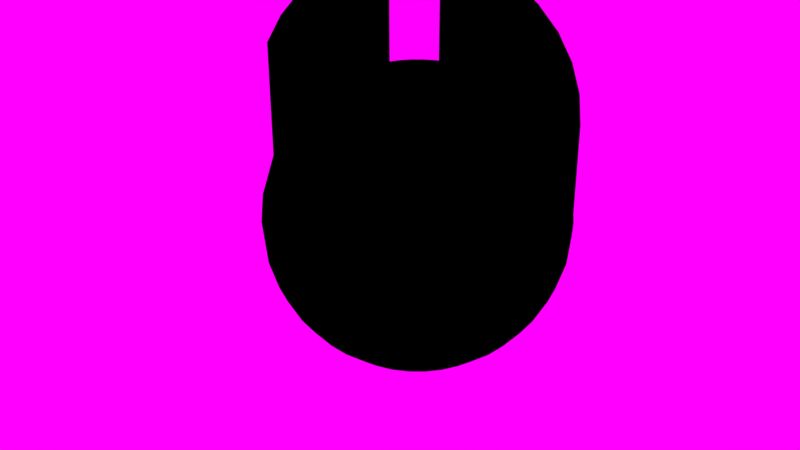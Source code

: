 # Source: Samira3D.blend  (saved by Blender 2.74.0; exported with 4.5.12 LTS)
import bpy
from mathutils import Matrix  # noqa: F401  (used for matrix-valued properties, if any)

bpy.ops.wm.read_factory_settings(use_empty=True)
scene = bpy.context.scene
scene.name = 'Scene'

# ---- collections
col_collection_1 = bpy.data.collections.new('Collection 1'); scene.collection.children.link(col_collection_1)

# ---- materials (node trees are filled in below, after node groups)
mat_light_meshlight_01_001 = bpy.data.materials.new('light_meshlight_01.001')
mat_light_meshlight_01_001.alpha_threshold = 0.0
mat_light_meshlight_01_001.diffuse_color = (1.0, 0.5, 0.0, 1.0)
mat_light_meshlight_01_001.roughness = 0.5
mat_material = bpy.data.materials.new('Material')
mat_material.alpha_threshold = 0.0
mat_material.roughness = 0.5

# ---- material node trees
mat_light_meshlight_01_001.use_nodes = True; mat_light_meshlight_01_001.node_tree.nodes.clear()
_N = mat_light_meshlight_01_001.node_tree.nodes; _L = mat_light_meshlight_01_001.node_tree.links
n0 = _N.new('ShaderNodeNewGeometry'); n0.name = 'Geometry'; n0.location = (0, 0)
n1 = _N.new('ShaderNodeBsdfTransparent'); n1.name = 'Transparent BSDF'; n1.location = (0, -55)
n2 = _N.new('ShaderNodeEmission'); n2.name = 'Emission'; n2.location = (0, -135)
n2.inputs[1].default_value = 0.25
n3 = _N.new('ShaderNodeBlackbody'); n3.name = 'Blackbody'; n3.location = (-180, -135)
n3.label = 'Temperature'
n3.inputs[0].default_value = 5500.0
n4 = _N.new('ShaderNodeMixShader'); n4.name = 'Mix Shader'; n4.location = (180, 0)
n5 = _N.new('ShaderNodeOutputMaterial'); n5.name = 'Material Output'; n5.location = (360, 0)
_L.new(n0.outputs[6], n4.inputs[0])
_L.new(n1.outputs[0], n4.inputs[1])
_L.new(n2.outputs[0], n4.inputs[2])
_L.new(n3.outputs[0], n2.inputs[0])
_L.new(n4.outputs[0], n5.inputs[0])
n5.is_active_output = True
mat_material.use_nodes = True; mat_material.node_tree.nodes.clear()
_N = mat_material.node_tree.nodes; _L = mat_material.node_tree.links
n0 = _N.new('ShaderNodeOutputMaterial'); n0.name = 'Material Output'; n0.location = (300, 300)
n1 = _N.new('ShaderNodeMixShader'); n1.name = 'Mix Shader'; n1.location = (110, 300)
n1.inputs[0].default_value = 0.6837
n2 = _N.new('ShaderNodeBsdfDiffuse'); n2.name = 'Diffuse BSDF'; n2.location = (-90, 300)
n3 = _N.new('ShaderNodeBsdfAnisotropic'); n3.name = 'Glossy BSDF'; n3.location = (-90, 300)
n3.distribution = 'GGX'
n3.inputs[1].default_value = 0.266
_L.new(n1.outputs[0], n0.inputs[0])
_L.new(n2.outputs[0], n1.inputs[1])
_L.new(n3.outputs[0], n1.inputs[2])
n0.is_active_output = True

# ---- world
world_world = bpy.data.worlds.new('World'); scene.world = world_world
world_world.use_nodes = True; world_world.node_tree.nodes.clear()
_N = world_world.node_tree.nodes; _L = world_world.node_tree.links
n0 = _N.new('ShaderNodeBrightContrast'); n0.name = 'Bright/Contrast'; n0.location = (-180, 300)
n0.inputs[0].default_value = (1.0, 0.0, 1.0, 1.0)
n1 = _N.new('ShaderNodeOutputWorld'); n1.name = 'World Output'; n1.location = (586, 446)
n2 = _N.new('ShaderNodeMixShader'); n2.name = 'Mix Shader'; n2.location = (338, 464)
n3 = _N.new('ShaderNodeLightPath'); n3.name = 'Light Path'; n3.location = (-232, 569)
n4 = _N.new('ShaderNodeBackground'); n4.name = 'Background'; n4.location = (68, 388)
_L.new(n0.outputs[0], n4.inputs[0])
_L.new(n2.outputs[0], n1.inputs[0])
_L.new(n3.outputs[0], n2.inputs[0])
_L.new(n4.outputs[0], n2.inputs[2])
n1.is_active_output = True
world_world.color = (0.05088, 0.05088, 0.05088)
world_world.use_sun_shadow = False
world_world.sun_shadow_jitter_overblur = 0.0
world_world.cycles.sampling_method = 'MANUAL'
world_world.cycles.sample_map_resolution = 256

# ---- meshes
me_grid_001 = bpy.data.meshes.new('Grid.001')
me_grid_001.from_pydata([], [], [])
me_grid_001.materials.append(mat_light_meshlight_01_001)
me_grid_001.use_remesh_preserve_volume = False
me_grid_001.use_remesh_preserve_attributes = False
me_grid_001.use_mirror_vertex_groups = False
me_grid_001.update()
me_sphere_001 = bpy.data.meshes.new('Sphere.001')
me_sphere_001.from_pydata([(0.1273, 0.64, 3.28), (0.2497, 1.255, 3.09), (0.3625, 1.822, 2.781), (0.4614, 2.32, 2.365), (0.5425, 2.727, 1.858), (0.6028, 3.031, 1.28), (0.64, 3.217, 0.6525), (0.6525, 3.28, 2.485e-07), (0.64, 3.217, -0.6525), (0.6028, 3.031, -1.28), (0.5425, 2.727, -1.858), (0.4614, 2.32, -2.365), (0.3625, 1.822, -2.781), (0.2497, 1.255, -3.09), (0.1273, 0.64, -3.28), (0.2497, 0.6028, 3.28), (0.4898, 1.182, 3.09), (0.7111, 1.717, 2.781), (0.905, 2.185, 2.365), (1.064, 2.569, 1.858), (1.182, 2.855, 1.28), (1.255, 3.031, 0.6525), (1.28, 3.09, 2.485e-07), (1.255, 3.031, -0.6525), (1.182, 2.855, -1.28), (1.064, 2.569, -1.858), (0.905, 2.185, -2.365), (0.7111, 1.717, -2.781), (0.4898, 1.182, -3.09), (0.2497, 0.6028, -3.28), (0.3625, 0.5425, 3.28), (0.7111, 1.064, 3.09), (1.032, 1.545, 2.781), (1.314, 1.966, 2.365), (1.545, 2.312, 1.858), (1.717, 2.569, 1.28), (1.822, 2.727, 0.6525), (1.858, 2.781, 2.485e-07), (1.822, 2.727, -0.6525), (1.717, 2.569, -1.28), (1.545, 2.312, -1.858), (1.314, 1.966, -2.365), (1.032, 1.545, -2.781), (0.7111, 1.064, -3.09), (0.3625, 0.5425, -3.28), (0.4614, 0.4614, 3.28), (0.905, 0.905, 3.09), (1.314, 1.314, 2.781), (1.672, 1.672, 2.365), (1.966, 1.966, 1.858), (2.185, 2.185, 1.28), (2.32, 2.32, 0.6525), (2.365, 2.365, 2.485e-07), (2.32, 2.32, -0.6525), (2.185, 2.185, -1.28), (1.966, 1.966, -1.858), (1.672, 1.672, -2.365), (1.314, 1.314, -2.781), (0.905, 0.905, -3.09), (0.4614, 0.4614, -3.28), (0.5425, 0.3625, 3.28), (1.064, 0.7111, 3.09), (1.545, 1.032, 2.781), (1.966, 1.314, 2.365), (2.312, 1.545, 1.915), (2.569, 1.717, 1.322), (2.727, 1.822, 0.6525), (2.781, 1.858, 2.485e-07), (2.727, 1.822, -0.6525), (2.569, 1.717, -1.28), (2.312, 1.545, -1.858), (1.966, 1.314, -2.365), (1.545, 1.032, -2.781), (1.064, 0.7111, -3.09), (0.5425, 0.3625, -3.28), (0.6028, 0.2497, 3.28), (1.182, 0.4898, 3.09), (1.717, 0.7111, 2.781), (2.185, 0.905, 2.378), (2.569, 1.064, 2.138), (2.855, 1.182, 1.557), (3.031, 1.255, 0.6525), (3.09, 1.28, 2.485e-07), (3.031, 1.255, -0.6525), (2.855, 1.182, -1.28), (2.569, 1.064, -1.858), (2.185, 0.905, -2.365), (1.717, 0.7111, -2.781), (1.182, 0.4898, -3.09), (0.6028, 0.2497, -3.28), (0.64, 0.1273, 3.28), (1.255, 0.2497, 3.09), (3.28, 0.6525, 2.485e-07), (3.217, 0.64, -0.6525), (3.031, 0.6028, -1.28), (2.727, 0.5425, -1.858), (2.32, 0.4614, -2.365), (1.822, 0.3625, -2.781), (1.255, 0.2497, -3.09), (0.64, 0.1273, -3.28), (0.6525, -3.041e-07, 3.28), (1.28, -1.421e-07, 3.09), (3.345, -6.155e-07, 2.485e-07), (3.28, -5.657e-07, -0.6525), (3.09, -6.733e-08, -1.28), (2.781, -5.657e-07, -1.858), (2.365, -3.664e-07, -2.365), (1.858, -3.165e-07, -2.781), (1.28, -2.667e-07, -3.09), (0.6525, -2.667e-07, -3.28), (0.64, -0.1273, 3.28), (1.255, -0.2497, 3.09), (3.217, -0.64, 0.6525), (3.28, -0.6525, 2.485e-07), (3.217, -0.64, -0.6525), (3.031, -0.6028, -1.28), (2.727, -0.5425, -1.858), (2.32, -0.4614, -2.365), (1.822, -0.3625, -2.781), (1.255, -0.2497, -3.09), (0.64, -0.1273, -3.28), (0.6028, -0.2497, 3.28), (1.182, -0.4898, 3.09), (2.855, -1.182, 1.322), (3.031, -1.255, 0.6525), (3.09, -1.28, 2.485e-07), (3.031, -1.255, -0.6525), (2.855, -1.182, -1.28), (2.569, -1.064, -1.858), (2.185, -0.905, -2.365), (1.717, -0.7111, -2.781), (1.182, -0.4898, -3.09), (0.6028, -0.2497, -3.28), (0.5425, -0.3625, 3.28), (1.064, -0.7111, 3.09), (1.545, -1.032, 2.781), (1.966, -1.314, 2.365), (2.312, -1.545, 1.86), (2.569, -1.717, 1.28), (2.727, -1.822, 0.6525), (2.781, -1.858, 2.485e-07), (2.727, -1.822, -0.6525), (2.569, -1.717, -1.28), (2.312, -1.545, -1.858), (1.966, -1.314, -2.365), (1.545, -1.032, -2.781), (1.064, -0.7111, -3.09), (0.5425, -0.3625, -3.28), (0.4614, -0.4614, 3.28), (0.905, -0.905, 3.09), (1.314, -1.314, 2.781), (1.672, -1.672, 2.365), (1.966, -1.966, 1.858), (2.185, -2.185, 1.28), (2.32, -2.32, 0.6525), (2.365, -2.365, 2.485e-07), (2.32, -2.32, -0.6525), (2.185, -2.185, -1.28), (1.966, -1.966, -1.858), (1.672, -1.672, -2.365), (1.314, -1.314, -2.781), (0.905, -0.905, -3.09), (0.4614, -0.4614, -3.28), (0.3625, -0.5425, 3.28), (0.7111, -1.064, 3.09), (1.032, -1.545, 2.781), (1.314, -1.966, 2.365), (1.545, -2.312, 1.858), (1.717, -2.569, 1.28), (1.822, -2.727, 0.6525), (1.858, -2.781, 2.485e-07), (1.822, -2.727, -0.6525), (1.717, -2.569, -1.28), (1.545, -2.312, -1.858), (1.314, -1.966, -2.365), (1.032, -1.545, -2.781), (0.7111, -1.064, -3.09), (0.3625, -0.5425, -3.28), (0.2497, -0.6028, 3.28), (0.4898, -1.182, 3.09), (0.7111, -1.717, 2.781), (0.905, -2.185, 2.365), (1.064, -2.569, 1.858), (1.182, -2.855, 1.28), (1.255, -3.031, 0.6525), (1.28, -3.09, 2.485e-07), (1.255, -3.031, -0.6525), (1.182, -2.855, -1.28), (1.064, -2.569, -1.858), (0.905, -2.185, -2.365), (0.7111, -1.717, -2.781), (0.4898, -1.182, -3.09), (0.2497, -0.6028, -3.28), (0.1273, -0.64, 3.28), (0.2497, -1.255, 3.09), (0.3625, -1.822, 2.781), (0.4614, -2.32, 2.365), (0.5425, -2.727, 1.858), (0.6028, -3.031, 1.28), (0.64, -3.217, 0.6525), (0.6525, -3.28, 2.485e-07), (0.64, -3.217, -0.6525), (0.6028, -3.031, -1.28), (0.5425, -2.727, -1.858), (0.4614, -2.32, -2.365), (0.3625, -1.822, -2.781), (0.2497, -1.255, -3.09), (0.1273, -0.64, -3.28), (2.569, -1.717, 3.773), (2.312, -1.545, 4.352), (1.966, -1.314, 4.858), (1.545, -1.032, 5.274), (1.064, -0.7111, 5.583), (3.031, -1.255, 3.146), (2.855, -1.182, 3.773), (2.569, -1.064, 4.352), (2.185, -0.905, 4.858), (1.717, -0.7111, 5.274), (1.182, -0.4898, 5.583), (3.28, -0.6525, 2.493), (3.217, -0.64, 3.146), (3.031, -0.6028, 3.773), (2.727, -0.5425, 4.352), (2.32, -0.4614, 4.858), (1.822, -0.3625, 5.274), (1.255, -0.2497, 5.583), (3.345, -6.155e-07, 2.493), (3.28, -5.657e-07, 3.146), (3.09, -6.733e-08, 3.773), (2.781, -5.657e-07, 4.352), (2.365, -3.664e-07, 4.858), (1.858, -1.919e-07, 5.274), (1.28, -1.421e-07, 5.583), (3.28, 0.6525, 2.493), (3.217, 0.64, 3.146), (3.031, 0.6028, 3.773), (2.727, 0.5425, 4.352), (2.32, 0.4614, 4.858), (1.822, 0.3625, 5.274), (1.255, 0.2497, 5.583), (3.09, 1.28, 2.493), (3.031, 1.255, 3.146), (2.855, 1.182, 3.773), (2.569, 1.064, 4.352), (2.185, 0.905, 4.858), (1.717, 0.7111, 5.274), (1.182, 0.4898, 5.583), (3.031, -1.255, 1.416), (1.182, -0.4898, 3.853), (3.09, 1.28, 0.7633), (2.855, -1.182, 2.073), (2.569, -1.717, 2.043), (1.255, -0.2497, 3.853), (1.717, 0.7111, 3.544), (1.28, -1.421e-07, 3.853), (2.185, 0.905, 3.137), (2.569, 1.064, 2.816), (1.545, -1.032, 3.544), (1.064, -0.7111, 3.853), (3.28, -0.6525, 0.7633), (3.217, -0.64, 1.416), (2.855, 1.182, 2.235), (3.031, 1.255, 1.416), (2.312, -1.545, 2.623), (1.966, -1.314, 3.128), (3.28, 0.6525, 0.7633), (3.345, -6.155e-07, 0.7633), (1.255, 0.2497, 3.853), (1.182, 0.4898, 3.853), (3.031, -1.255, 2.166), (1.182, -0.4898, 4.604), (2.855, -1.182, 2.81), (1.255, -0.2497, 4.604), (1.28, -1.421e-07, 4.604), (2.185, 0.905, 3.884), (1.545, -1.032, 4.295), (3.28, -0.6525, 1.514), (2.855, 1.182, 2.903), (2.312, -1.545, 3.373), (3.28, 0.6525, 1.514), (1.255, 0.2497, 4.604), (3.09, 1.28, 1.514), (2.569, -1.717, 2.794), (1.717, 0.7111, 4.295), (2.569, 1.064, 3.482), (1.064, -0.7111, 4.604), (3.217, -0.64, 2.166), (3.031, 1.255, 2.166), (1.966, -1.314, 3.879), (3.345, -6.155e-07, 1.514), (1.182, 0.4898, 4.604), (0.0, 0.6525, 3.28), (0.0, 1.28, 3.09), (0.0, 1.858, 2.781), (0.0, 2.365, 2.365), (0.0, 2.781, 1.858), (0.0, 3.09, 1.28), (0.0, 3.28, 0.6525), (0.0, 3.345, 2.485e-07), (0.0, 3.28, -0.6525), (0.0, 3.09, -1.28), (0.0, 2.781, -1.858), (0.0, 2.365, -2.365), (0.0, 1.858, -2.781), (0.0, 1.28, -3.09), (0.0, 0.6525, -3.28), (-0.1273, 0.64, 3.28), (-0.2497, 1.255, 3.09), (-0.3625, 1.822, 2.781), (-0.4614, 2.32, 2.365), (-0.5425, 2.727, 1.858), (-0.6028, 3.031, 1.28), (-0.64, 3.217, 0.6525), (-0.6525, 3.28, 2.485e-07), (-0.64, 3.217, -0.6525), (-0.6028, 3.031, -1.28), (-0.5425, 2.727, -1.858), (-0.4614, 2.32, -2.365), (-0.3625, 1.822, -2.781), (-0.2497, 1.255, -3.09), (-0.1273, 0.64, -3.28), (-0.2497, 0.6028, 3.28), (-0.4898, 1.182, 3.09), (-0.7111, 1.717, 2.781), (-0.905, 2.185, 2.365), (-1.064, 2.569, 1.858), (-1.182, 2.855, 1.28), (-1.255, 3.031, 0.6525), (-1.28, 3.09, 2.485e-07), (-1.255, 3.031, -0.6525), (-1.182, 2.855, -1.28), (-1.064, 2.569, -1.858), (-0.905, 2.185, -2.365), (-0.7111, 1.717, -2.781), (-0.4898, 1.182, -3.09), (-0.2497, 0.6028, -3.28), (-0.3625, 0.5425, 3.28), (-0.7111, 1.064, 3.09), (-1.032, 1.545, 2.781), (-1.314, 1.966, 2.365), (-1.545, 2.312, 1.858), (-1.717, 2.569, 1.28), (-1.822, 2.727, 0.6525), (-1.858, 2.781, 2.485e-07), (-1.822, 2.727, -0.6525), (-1.717, 2.569, -1.28), (-1.545, 2.312, -1.858), (-1.314, 1.966, -2.365), (-1.032, 1.545, -2.781), (-0.7111, 1.064, -3.09), (-0.3625, 0.5425, -3.28), (-0.4614, 0.4614, 3.28), (-0.905, 0.905, 3.09), (-1.314, 1.314, 2.781), (-1.672, 1.672, 2.365), (-1.966, 1.966, 1.858), (-2.185, 2.185, 1.28), (-2.32, 2.32, 0.6525), (-2.365, 2.365, 2.485e-07), (-2.32, 2.32, -0.6525), (-2.185, 2.185, -1.28), (-1.966, 1.966, -1.858), (-1.672, 1.672, -2.365), (-1.314, 1.314, -2.781), (-0.905, 0.905, -3.09), (-0.4614, 0.4614, -3.28), (-0.5425, 0.3625, 3.28), (-1.064, 0.7111, 3.09), (-1.545, 1.032, 2.781), (-1.966, 1.314, 2.365), (-2.312, 1.545, 1.915), (-2.569, 1.717, 1.322), (-2.727, 1.822, 0.6525), (-2.781, 1.858, 2.485e-07), (-2.727, 1.822, -0.6525), (-2.569, 1.717, -1.28), (-2.312, 1.545, -1.858), (-1.966, 1.314, -2.365), (-1.545, 1.032, -2.781), (-1.064, 0.7111, -3.09), (-0.5425, 0.3625, -3.28), (-0.6028, 0.2497, 3.28), (-1.182, 0.4898, 3.09), (-1.717, 0.7111, 2.781), (-2.185, 0.905, 2.378), (-2.569, 1.064, 2.138), (-2.855, 1.182, 1.557), (-3.031, 1.255, 0.6525), (-3.09, 1.28, 2.485e-07), (-3.031, 1.255, -0.6525), (-2.855, 1.182, -1.28), (-2.569, 1.064, -1.858), (-2.185, 0.905, -2.365), (-1.717, 0.7111, -2.781), (-1.182, 0.4898, -3.09), (-0.6028, 0.2497, -3.28), (-0.64, 0.1273, 3.28), (-1.255, 0.2497, 3.09), (-3.28, 0.6525, 2.485e-07), (-3.217, 0.64, -0.6525), (-3.031, 0.6028, -1.28), (-2.727, 0.5425, -1.858), (-2.32, 0.4614, -2.365), (-1.822, 0.3625, -2.781), (-1.255, 0.2497, -3.09), (-0.64, 0.1273, -3.28), (-0.6525, -3.041e-07, 3.28), (-1.28, -1.421e-07, 3.09), (-3.345, -6.155e-07, 2.485e-07), (-3.28, -5.657e-07, -0.6525), (-3.09, -6.733e-08, -1.28), (-2.781, -5.657e-07, -1.858), (-2.365, -3.664e-07, -2.365), (-1.858, -3.165e-07, -2.781), (-1.28, -2.667e-07, -3.09), (-0.6525, -2.667e-07, -3.28), (-0.64, -0.1273, 3.28), (-1.255, -0.2497, 3.09), (-3.217, -0.64, 0.6525), (-3.28, -0.6525, 2.485e-07), (-3.217, -0.64, -0.6525), (-3.031, -0.6028, -1.28), (-2.727, -0.5425, -1.858), (-2.32, -0.4614, -2.365), (-1.822, -0.3625, -2.781), (-1.255, -0.2497, -3.09), (-0.64, -0.1273, -3.28), (-0.6028, -0.2497, 3.28), (-1.182, -0.4898, 3.09), (-2.855, -1.182, 1.322), (-3.031, -1.255, 0.6525), (-3.09, -1.28, 2.485e-07), (-3.031, -1.255, -0.6525), (-2.855, -1.182, -1.28), (-2.569, -1.064, -1.858), (-2.185, -0.905, -2.365), (-1.717, -0.7111, -2.781), (-1.182, -0.4898, -3.09), (-0.6028, -0.2497, -3.28), (-0.5425, -0.3625, 3.28), (-1.064, -0.7111, 3.09), (-1.545, -1.032, 2.781), (-1.966, -1.314, 2.365), (-2.312, -1.545, 1.86), (-2.569, -1.717, 1.28), (-2.727, -1.822, 0.6525), (-2.781, -1.858, 2.485e-07), (-2.727, -1.822, -0.6525), (-2.569, -1.717, -1.28), (-2.312, -1.545, -1.858), (-1.966, -1.314, -2.365), (-1.545, -1.032, -2.781), (-1.064, -0.7111, -3.09), (-0.5425, -0.3625, -3.28), (-0.4614, -0.4614, 3.28), (-0.905, -0.905, 3.09), (-1.314, -1.314, 2.781), (-1.672, -1.672, 2.365), (-1.966, -1.966, 1.858), (-2.185, -2.185, 1.28), (-2.32, -2.32, 0.6525), (-2.365, -2.365, 2.485e-07), (-2.32, -2.32, -0.6525), (-2.185, -2.185, -1.28), (-1.966, -1.966, -1.858), (-1.672, -1.672, -2.365), (-1.314, -1.314, -2.781), (-0.905, -0.905, -3.09), (-0.4614, -0.4614, -3.28), (-0.3625, -0.5425, 3.28), (-0.7111, -1.064, 3.09), (-1.032, -1.545, 2.781), (-1.314, -1.966, 2.365), (-1.545, -2.312, 1.858), (-1.717, -2.569, 1.28), (-1.822, -2.727, 0.6525), (-1.858, -2.781, 2.485e-07), (-1.822, -2.727, -0.6525), (-1.717, -2.569, -1.28), (-1.545, -2.312, -1.858), (-1.314, -1.966, -2.365), (-1.032, -1.545, -2.781), (-0.7111, -1.064, -3.09), (-0.3625, -0.5425, -3.28), (0.0, -2.799e-07, -3.345), (-0.2497, -0.6028, 3.28), (-0.4898, -1.182, 3.09), (-0.7111, -1.717, 2.781), (-0.905, -2.185, 2.365), (-1.064, -2.569, 1.858), (-1.182, -2.855, 1.28), (-1.255, -3.031, 0.6525), (-1.28, -3.09, 2.485e-07), (-1.255, -3.031, -0.6525), (-1.182, -2.855, -1.28), (-1.064, -2.569, -1.858), (-0.905, -2.185, -2.365), (-0.7111, -1.717, -2.781), (-0.4898, -1.182, -3.09), (-0.2497, -0.6028, -3.28), (-0.1273, -0.64, 3.28), (-0.2497, -1.255, 3.09), (-0.3625, -1.822, 2.781), (-0.4614, -2.32, 2.365), (-0.5425, -2.727, 1.858), (-0.6028, -3.031, 1.28), (-0.64, -3.217, 0.6525), (-0.6525, -3.28, 2.485e-07), (-0.64, -3.217, -0.6525), (-0.6028, -3.031, -1.28), (-0.5425, -2.727, -1.858), (-0.4614, -2.32, -2.365), (-0.3625, -1.822, -2.781), (-0.2497, -1.255, -3.09), (-0.1273, -0.64, -3.28), (0.0, -0.6525, 3.28), (0.0, -1.28, 3.09), (0.0, -1.858, 2.781), (0.0, -2.365, 2.365), (0.0, -2.781, 1.858), (0.0, -3.09, 1.28), (0.0, -3.28, 0.6525), (0.0, -3.345, 2.485e-07), (0.0, -3.28, -0.6525), (0.0, -3.09, -1.28), (0.0, -2.781, -1.858), (0.0, -2.365, -2.365), (0.0, -1.858, -2.781), (0.0, -1.28, -3.09), (0.0, -0.6525, -3.28), (-2.569, -1.717, 3.773), (-2.312, -1.545, 4.352), (-1.966, -1.314, 4.858), (-1.545, -1.032, 5.274), (-1.064, -0.7111, 5.583), (-3.031, -1.255, 3.146), (-2.855, -1.182, 3.773), (-2.569, -1.064, 4.352), (-2.185, -0.905, 4.858), (0.0, -6.97e-07, 3.345), (-1.717, -0.7111, 5.274), (-1.182, -0.4898, 5.583), (-3.28, -0.6525, 2.493), (-3.217, -0.64, 3.146), (-3.031, -0.6028, 3.773), (-2.727, -0.5425, 4.352), (-2.32, -0.4614, 4.858), (-1.822, -0.3625, 5.274), (-1.255, -0.2497, 5.583), (-3.345, -6.155e-07, 2.493), (-3.28, -5.657e-07, 3.146), (-3.09, -6.733e-08, 3.773), (-2.781, -5.657e-07, 4.352), (-2.365, -3.664e-07, 4.858), (-1.858, -1.919e-07, 5.274), (-1.28, -1.421e-07, 5.583), (-3.28, 0.6525, 2.493), (-3.217, 0.64, 3.146), (-3.031, 0.6028, 3.773), (-2.727, 0.5425, 4.352), (-2.32, 0.4614, 4.858), (-1.822, 0.3625, 5.274), (-1.255, 0.2497, 5.583), (-3.09, 1.28, 2.493), (-3.031, 1.255, 3.146), (-2.855, 1.182, 3.773), (-2.569, 1.064, 4.352), (-2.185, 0.905, 4.858), (-1.717, 0.7111, 5.274), (-1.182, 0.4898, 5.583), (-3.031, -1.255, 1.416), (-1.182, -0.4898, 3.853), (-3.09, 1.28, 0.7633), (-2.855, -1.182, 2.073), (-2.569, -1.717, 2.043), (-1.255, -0.2497, 3.853), (-1.717, 0.7111, 3.544), (-1.28, -1.421e-07, 3.853), (-2.185, 0.905, 3.137), (-2.569, 1.064, 2.816), (-1.545, -1.032, 3.544), (-1.064, -0.7111, 3.853), (-3.28, -0.6525, 0.7633), (-3.217, -0.64, 1.416), (-2.855, 1.182, 2.235), (-3.031, 1.255, 1.416), (-2.312, -1.545, 2.623), (-1.966, -1.314, 3.128), (-3.28, 0.6525, 0.7633), (-3.345, -6.155e-07, 0.7633), (-1.255, 0.2497, 3.853), (-1.182, 0.4898, 3.853), (-3.031, -1.255, 2.166), (-1.182, -0.4898, 4.604), (-2.855, -1.182, 2.81), (-1.255, -0.2497, 4.604), (-1.28, -1.421e-07, 4.604), (-2.185, 0.905, 3.884), (-1.545, -1.032, 4.295), (-3.28, -0.6525, 1.514), (-2.855, 1.182, 2.903), (-2.312, -1.545, 3.373), (-3.28, 0.6525, 1.514), (-1.255, 0.2497, 4.604), (-3.09, 1.28, 1.514), (-2.569, -1.717, 2.794), (-1.717, 0.7111, 4.295), (-2.569, 1.064, 3.482), (-1.064, -0.7111, 4.604), (-3.217, -0.64, 2.166), (-3.031, 1.255, 2.166), (-1.966, -1.314, 3.879), (-3.345, -6.155e-07, 1.514), (-1.182, 0.4898, 4.604)], [], [(299, 298, 7, 8), (297, 296, 5, 6), (295, 294, 3, 4), (293, 292, 1, 2), (304, 303, 12, 13), (302, 301, 10, 11), (300, 299, 8, 9), (298, 297, 6, 7), (296, 295, 4, 5), (294, 293, 2, 3), (305, 304, 13, 14), (292, 291, 0, 1), (303, 302, 11, 12), (301, 300, 9, 10), (8, 7, 22, 23), (6, 5, 20, 21), (4, 3, 18, 19), (2, 1, 16, 17), (13, 12, 27, 28), (11, 10, 25, 26), (9, 8, 23, 24), (7, 6, 21, 22), (5, 4, 19, 20), (3, 2, 17, 18), (14, 13, 28, 29), (1, 0, 15, 16), (12, 11, 26, 27), (10, 9, 24, 25), (23, 22, 37, 38), (21, 20, 35, 36), (19, 18, 33, 34), (17, 16, 31, 32), (28, 27, 42, 43), (26, 25, 40, 41), (24, 23, 38, 39), (22, 21, 36, 37), (20, 19, 34, 35), (18, 17, 32, 33), (29, 28, 43, 44), (16, 15, 30, 31), (27, 26, 41, 42), (25, 24, 39, 40), (38, 37, 52, 53), (36, 35, 50, 51), (34, 33, 48, 49), (32, 31, 46, 47), (43, 42, 57, 58), (41, 40, 55, 56), (39, 38, 53, 54), (37, 36, 51, 52), (35, 34, 49, 50), (33, 32, 47, 48), (44, 43, 58, 59), (31, 30, 45, 46), (42, 41, 56, 57), (40, 39, 54, 55), (53, 52, 67, 68), (51, 50, 65, 66), (49, 48, 63, 64), (47, 46, 61, 62), (58, 57, 72, 73), (56, 55, 70, 71), (54, 53, 68, 69), (52, 51, 66, 67), (50, 49, 64, 65), (48, 47, 62, 63), (59, 58, 73, 74), (46, 45, 60, 61), (57, 56, 71, 72), (55, 54, 69, 70), (68, 67, 82, 83), (66, 65, 80, 81), (64, 63, 78, 79), (62, 61, 76, 77), (73, 72, 87, 88), (71, 70, 85, 86), (69, 68, 83, 84), (67, 66, 81, 82), (65, 64, 79, 80), (63, 62, 77, 78), (74, 73, 88, 89), (61, 60, 75, 76), (72, 71, 86, 87), (70, 69, 84, 85), (83, 82, 92, 93), (88, 87, 97, 98), (86, 85, 95, 96), (84, 83, 93, 94), (269, 286, 220, 213), (89, 88, 98, 99), (76, 75, 90, 91), (87, 86, 96, 97), (85, 84, 94, 95), (93, 92, 102, 103), (271, 269, 213, 214), (279, 281, 240, 233), (274, 283, 245, 244), (98, 97, 107, 108), (96, 95, 105, 106), (94, 93, 103, 104), (270, 285, 212, 218), (277, 284, 243, 242), (275, 288, 210, 211), (99, 98, 108, 109), (91, 90, 100, 101), (97, 96, 106, 107), (95, 94, 104, 105), (103, 102, 113, 114), (272, 270, 218, 225), (281, 287, 241, 240), (278, 282, 208, 209), (108, 107, 118, 119), (106, 105, 116, 117), (104, 103, 114, 115), (282, 271, 214, 208), (273, 272, 225, 232), (283, 290, 246, 245), (109, 108, 119, 120), (101, 100, 110, 111), (107, 106, 117, 118), (105, 104, 115, 116), (114, 113, 125, 126), (276, 289, 226, 219), (280, 273, 232, 239), (284, 274, 244, 243), (119, 118, 130, 131), (117, 116, 128, 129), (115, 114, 126, 127), (113, 112, 124, 125), (285, 275, 211, 212), (286, 276, 219, 220), (120, 119, 131, 132), (111, 110, 121, 122), (118, 117, 129, 130), (116, 115, 127, 128), (126, 125, 140, 141), (124, 123, 138, 139), (287, 277, 242, 241), (288, 278, 209, 210), (131, 130, 145, 146), (129, 128, 143, 144), (127, 126, 141, 142), (125, 124, 139, 140), (289, 279, 233, 226), (290, 280, 239, 246), (132, 131, 146, 147), (122, 121, 133, 134), (130, 129, 144, 145), (128, 127, 142, 143), (141, 140, 155, 156), (139, 138, 153, 154), (137, 136, 151, 152), (135, 134, 149, 150), (146, 145, 160, 161), (144, 143, 158, 159), (142, 141, 156, 157), (140, 139, 154, 155), (138, 137, 152, 153), (136, 135, 150, 151), (147, 146, 161, 162), (134, 133, 148, 149), (145, 144, 159, 160), (143, 142, 157, 158), (156, 155, 170, 171), (154, 153, 168, 169), (152, 151, 166, 167), (150, 149, 164, 165), (161, 160, 175, 176), (159, 158, 173, 174), (157, 156, 171, 172), (155, 154, 169, 170), (153, 152, 167, 168), (151, 150, 165, 166), (162, 161, 176, 177), (149, 148, 163, 164), (160, 159, 174, 175), (158, 157, 172, 173), (171, 170, 185, 186), (169, 168, 183, 184), (167, 166, 181, 182), (165, 164, 179, 180), (176, 175, 190, 191), (174, 173, 188, 189), (172, 171, 186, 187), (170, 169, 184, 185), (168, 167, 182, 183), (166, 165, 180, 181), (177, 176, 191, 192), (164, 163, 178, 179), (175, 174, 189, 190), (173, 172, 187, 188), (186, 185, 200, 201), (184, 183, 198, 199), (182, 181, 196, 197), (180, 179, 194, 195), (191, 190, 205, 206), (189, 188, 203, 204), (187, 186, 201, 202), (185, 184, 199, 200), (183, 182, 197, 198), (181, 180, 195, 196), (192, 191, 206, 207), (179, 178, 193, 194), (190, 189, 204, 205), (188, 187, 202, 203), (201, 200, 522, 523), (199, 198, 520, 521), (197, 196, 518, 519), (195, 194, 516, 517), (206, 205, 527, 528), (204, 203, 525, 526), (202, 201, 523, 524), (200, 199, 521, 522), (198, 197, 519, 520), (196, 195, 517, 518), (207, 206, 528, 529), (194, 193, 515, 516), (205, 204, 526, 527), (203, 202, 524, 525), (484, 305, 14), (291, 539, 0), (484, 14, 29), (0, 539, 15), (484, 29, 44), (15, 539, 30), (484, 44, 59), (30, 539, 45), (484, 59, 74), (45, 539, 60), (484, 74, 89), (60, 539, 75), (484, 89, 99), (75, 539, 90), (484, 99, 109), (90, 539, 100), (484, 109, 120), (100, 539, 110), (484, 120, 132), (110, 539, 121), (484, 132, 147), (121, 539, 133), (484, 147, 162), (133, 539, 148), (484, 162, 177), (148, 539, 163), (484, 177, 192), (163, 539, 178), (484, 192, 207), (178, 539, 193), (484, 207, 529), (193, 539, 515), (216, 217, 211, 210), (214, 215, 209, 208), (217, 218, 212, 211), (215, 216, 210, 209), (223, 224, 217, 216), (221, 222, 215, 214), (224, 225, 218, 217), (222, 223, 216, 215), (220, 221, 214, 213), (230, 231, 224, 223), (228, 229, 222, 221), (226, 227, 220, 219), (231, 232, 225, 224), (229, 230, 223, 222), (227, 228, 221, 220), (237, 238, 231, 230), (235, 236, 229, 228), (233, 234, 227, 226), (238, 239, 232, 231), (236, 237, 230, 229), (234, 235, 228, 227), (244, 245, 238, 237), (242, 243, 236, 235), (240, 241, 234, 233), (245, 246, 239, 238), (243, 244, 237, 236), (241, 242, 235, 234), (76, 91, 267, 268), (102, 92, 265, 266), (136, 137, 263, 264), (81, 80, 261, 262), (112, 113, 259, 260), (134, 135, 257, 258), (79, 78, 255, 256), (91, 101, 254, 267), (113, 102, 266, 259), (77, 76, 268, 253), (101, 111, 252, 254), (138, 123, 250, 251), (137, 138, 251, 263), (82, 81, 262, 249), (111, 122, 248, 252), (135, 136, 264, 257), (80, 79, 256, 261), (122, 134, 258, 248), (78, 77, 253, 255), (92, 82, 249, 265), (123, 124, 247, 250), (124, 112, 260, 247), (268, 267, 280, 290), (266, 265, 279, 289), (264, 263, 278, 288), (262, 261, 277, 287), (260, 259, 276, 286), (258, 257, 275, 285), (256, 255, 274, 284), (267, 254, 273, 280), (259, 266, 289, 276), (253, 268, 290, 283), (254, 252, 272, 273), (251, 250, 271, 282), (263, 251, 282, 278), (249, 262, 287, 281), (252, 248, 270, 272), (257, 264, 288, 275), (261, 256, 284, 277), (248, 258, 285, 270), (255, 253, 283, 274), (265, 249, 281, 279), (250, 247, 269, 271), (247, 260, 286, 269), (299, 314, 313, 298), (297, 312, 311, 296), (295, 310, 309, 294), (293, 308, 307, 292), (304, 319, 318, 303), (302, 317, 316, 301), (300, 315, 314, 299), (298, 313, 312, 297), (296, 311, 310, 295), (294, 309, 308, 293), (305, 320, 319, 304), (292, 307, 306, 291), (303, 318, 317, 302), (301, 316, 315, 300), (314, 329, 328, 313), (312, 327, 326, 311), (310, 325, 324, 309), (308, 323, 322, 307), (319, 334, 333, 318), (317, 332, 331, 316), (315, 330, 329, 314), (313, 328, 327, 312), (311, 326, 325, 310), (309, 324, 323, 308), (320, 335, 334, 319), (307, 322, 321, 306), (318, 333, 332, 317), (316, 331, 330, 315), (329, 344, 343, 328), (327, 342, 341, 326), (325, 340, 339, 324), (323, 338, 337, 322), (334, 349, 348, 333), (332, 347, 346, 331), (330, 345, 344, 329), (328, 343, 342, 327), (326, 341, 340, 325), (324, 339, 338, 323), (335, 350, 349, 334), (322, 337, 336, 321), (333, 348, 347, 332), (331, 346, 345, 330), (344, 359, 358, 343), (342, 357, 356, 341), (340, 355, 354, 339), (338, 353, 352, 337), (349, 364, 363, 348), (347, 362, 361, 346), (345, 360, 359, 344), (343, 358, 357, 342), (341, 356, 355, 340), (339, 354, 353, 338), (350, 365, 364, 349), (337, 352, 351, 336), (348, 363, 362, 347), (346, 361, 360, 345), (359, 374, 373, 358), (357, 372, 371, 356), (355, 370, 369, 354), (353, 368, 367, 352), (364, 379, 378, 363), (362, 377, 376, 361), (360, 375, 374, 359), (358, 373, 372, 357), (356, 371, 370, 355), (354, 369, 368, 353), (365, 380, 379, 364), (352, 367, 366, 351), (363, 378, 377, 362), (361, 376, 375, 360), (374, 389, 388, 373), (372, 387, 386, 371), (370, 385, 384, 369), (368, 383, 382, 367), (379, 394, 393, 378), (377, 392, 391, 376), (375, 390, 389, 374), (373, 388, 387, 372), (371, 386, 385, 370), (369, 384, 383, 368), (380, 395, 394, 379), (367, 382, 381, 366), (378, 393, 392, 377), (376, 391, 390, 375), (389, 399, 398, 388), (394, 404, 403, 393), (392, 402, 401, 391), (390, 400, 399, 389), (592, 535, 543, 609), (395, 405, 404, 394), (382, 397, 396, 381), (393, 403, 402, 392), (391, 401, 400, 390), (399, 409, 408, 398), (594, 536, 535, 592), (602, 556, 563, 604), (597, 567, 568, 606), (404, 414, 413, 403), (402, 412, 411, 401), (400, 410, 409, 399), (593, 541, 534, 608), (600, 565, 566, 607), (598, 533, 532, 611), (405, 415, 414, 404), (397, 407, 406, 396), (403, 413, 412, 402), (401, 411, 410, 400), (409, 420, 419, 408), (595, 548, 541, 593), (604, 563, 564, 610), (601, 531, 530, 605), (414, 425, 424, 413), (412, 423, 422, 411), (410, 421, 420, 409), (605, 530, 536, 594), (596, 555, 548, 595), (606, 568, 569, 613), (415, 426, 425, 414), (407, 417, 416, 406), (413, 424, 423, 412), (411, 422, 421, 410), (420, 432, 431, 419), (599, 542, 549, 612), (603, 562, 555, 596), (607, 566, 567, 597), (425, 437, 436, 424), (423, 435, 434, 422), (421, 433, 432, 420), (419, 431, 430, 418), (608, 534, 533, 598), (609, 543, 542, 599), (426, 438, 437, 425), (417, 428, 427, 416), (424, 436, 435, 423), (422, 434, 433, 421), (432, 447, 446, 431), (430, 445, 444, 429), (610, 564, 565, 600), (611, 532, 531, 601), (437, 452, 451, 436), (435, 450, 449, 434), (433, 448, 447, 432), (431, 446, 445, 430), (612, 549, 556, 602), (613, 569, 562, 603), (438, 453, 452, 437), (428, 440, 439, 427), (436, 451, 450, 435), (434, 449, 448, 433), (447, 462, 461, 446), (445, 460, 459, 444), (443, 458, 457, 442), (441, 456, 455, 440), (452, 467, 466, 451), (450, 465, 464, 449), (448, 463, 462, 447), (446, 461, 460, 445), (444, 459, 458, 443), (442, 457, 456, 441), (453, 468, 467, 452), (440, 455, 454, 439), (451, 466, 465, 450), (449, 464, 463, 448), (462, 477, 476, 461), (460, 475, 474, 459), (458, 473, 472, 457), (456, 471, 470, 455), (467, 482, 481, 466), (465, 480, 479, 464), (463, 478, 477, 462), (461, 476, 475, 460), (459, 474, 473, 458), (457, 472, 471, 456), (468, 483, 482, 467), (455, 470, 469, 454), (466, 481, 480, 465), (464, 479, 478, 463), (477, 493, 492, 476), (475, 491, 490, 474), (473, 489, 488, 472), (471, 487, 486, 470), (482, 498, 497, 481), (480, 496, 495, 479), (478, 494, 493, 477), (476, 492, 491, 475), (474, 490, 489, 473), (472, 488, 487, 471), (483, 499, 498, 482), (470, 486, 485, 469), (481, 497, 496, 480), (479, 495, 494, 478), (493, 508, 507, 492), (491, 506, 505, 490), (489, 504, 503, 488), (487, 502, 501, 486), (498, 513, 512, 497), (496, 511, 510, 495), (494, 509, 508, 493), (492, 507, 506, 491), (490, 505, 504, 489), (488, 503, 502, 487), (499, 514, 513, 498), (486, 501, 500, 485), (497, 512, 511, 496), (495, 510, 509, 494), (508, 523, 522, 507), (506, 521, 520, 505), (504, 519, 518, 503), (502, 517, 516, 501), (513, 528, 527, 512), (511, 526, 525, 510), (509, 524, 523, 508), (507, 522, 521, 506), (505, 520, 519, 504), (503, 518, 517, 502), (514, 529, 528, 513), (501, 516, 515, 500), (512, 527, 526, 511), (510, 525, 524, 509), (484, 320, 305), (291, 306, 539), (484, 335, 320), (306, 321, 539), (484, 350, 335), (321, 336, 539), (484, 365, 350), (336, 351, 539), (484, 380, 365), (351, 366, 539), (484, 395, 380), (366, 381, 539), (484, 405, 395), (381, 396, 539), (484, 415, 405), (396, 406, 539), (484, 426, 415), (406, 416, 539), (484, 438, 426), (416, 427, 539), (484, 453, 438), (427, 439, 539), (484, 468, 453), (439, 454, 539), (484, 483, 468), (454, 469, 539), (484, 499, 483), (469, 485, 539), (484, 514, 499), (485, 500, 539), (484, 529, 514), (500, 515, 539), (538, 532, 533, 540), (536, 530, 531, 537), (540, 533, 534, 541), (537, 531, 532, 538), (546, 538, 540, 547), (544, 536, 537, 545), (547, 540, 541, 548), (545, 537, 538, 546), (543, 535, 536, 544), (553, 546, 547, 554), (551, 544, 545, 552), (549, 542, 543, 550), (554, 547, 548, 555), (552, 545, 546, 553), (550, 543, 544, 551), (560, 553, 554, 561), (558, 551, 552, 559), (556, 549, 550, 557), (561, 554, 555, 562), (559, 552, 553, 560), (557, 550, 551, 558), (567, 560, 561, 568), (565, 558, 559, 566), (563, 556, 557, 564), (568, 561, 562, 569), (566, 559, 560, 567), (564, 557, 558, 565), (382, 591, 590, 397), (408, 589, 588, 398), (442, 587, 586, 443), (387, 585, 584, 386), (418, 583, 582, 419), (440, 581, 580, 441), (385, 579, 578, 384), (397, 590, 577, 407), (419, 582, 589, 408), (383, 576, 591, 382), (407, 577, 575, 417), (444, 574, 573, 429), (443, 586, 574, 444), (388, 572, 585, 387), (417, 575, 571, 428), (441, 580, 587, 442), (386, 584, 579, 385), (428, 571, 581, 440), (384, 578, 576, 383), (398, 588, 572, 388), (429, 573, 570, 430), (430, 570, 583, 418), (591, 613, 603, 590), (589, 612, 602, 588), (587, 611, 601, 586), (585, 610, 600, 584), (583, 609, 599, 582), (581, 608, 598, 580), (579, 607, 597, 578), (590, 603, 596, 577), (582, 599, 612, 589), (576, 606, 613, 591), (577, 596, 595, 575), (574, 605, 594, 573), (586, 601, 605, 574), (572, 604, 610, 585), (575, 595, 593, 571), (580, 598, 611, 587), (584, 600, 607, 579), (571, 593, 608, 581), (578, 597, 606, 576), (588, 602, 604, 572), (573, 594, 592, 570), (570, 592, 609, 583)])
me_sphere_001.materials.append(mat_material)
me_sphere_001.use_remesh_preserve_volume = False
me_sphere_001.use_remesh_preserve_attributes = False
me_sphere_001.use_mirror_vertex_groups = False
me_sphere_001.update()

# ---- objects
ob_light_meshlight_01_001 = bpy.data.objects.new('light_meshlight_01.001', me_grid_001)
ob_samira = bpy.data.objects.new('Samira', me_sphere_001)

# ---- transforms, parenting, visibility, modifiers, constraints
ob_light_meshlight_01_001.location = (0.1484, 0.1953, -5.145)
ob_light_meshlight_01_001.rotation_euler = (6.357, -0.01395, 0.2073)
ob_light_meshlight_01_001.scale = (-2.679, -2.679, -2.679)
ob_light_meshlight_01_001.visible_camera = False
ob_light_meshlight_01_001.visible_shadow = False
ob_light_meshlight_01_001.show_wire = True
ob_light_meshlight_01_001.show_all_edges = True
ob_light_meshlight_01_001.lineart.crease_threshold = 0.0
ob_samira.location = (0.0, 0.0, 0.0)
ob_samira.lineart.crease_threshold = 0.0
_vg = ob_samira.vertex_groups.new(name='Group')
_m = ob_samira.modifiers.new('Multires', 'MULTIRES')
_m.uv_smooth = 'PRESERVE_CORNERS'
_m.quality = 3
_m.levels = 2
_m.sculpt_levels = 2
_m.render_levels = 2
_m.show_only_control_edges = False

# ---- collection membership
col_collection_1.objects.link(ob_light_meshlight_01_001)
col_collection_1.objects.link(ob_samira)

# ---- scene / render settings (as saved in the file)
scene.frame_start = 1; scene.frame_end = 250; scene.frame_set(1)
scene.render.engine = 'CYCLES'
scene.render.resolution_percentage = 50
scene.render.dither_intensity = 0.0
scene.cycles.use_denoising = False
scene.cycles.samples = 300
scene.cycles.sampling_pattern = 'TABULATED_SOBOL'
scene.cycles.light_sampling_threshold = 0.0
scene.cycles.use_adaptive_sampling = False
scene.cycles.use_light_tree = False
scene.cycles.blur_glossy = 0.0
scene.cycles.pixel_filter_type = 'GAUSSIAN'
scene.cycles.sample_clamp_indirect = 0.0
scene.view_settings.view_transform = 'Standard'
bpy.context.view_layer.update()

# ---- added for rendering (the .blend has no active camera): camera
cam_auto = bpy.data.cameras.new('AutoCamera')
cam_auto.lens = 50.0
cam_auto.sensor_width = 36.0
cam_auto.clip_end = 1000.0
ob_auto_camera = bpy.data.objects.new('AutoCamera', cam_auto)
scene.collection.objects.link(ob_auto_camera)
ob_auto_camera.location = (13.4373, -16.7103, 10.7514)
ob_auto_camera.rotation_euler = (1.09748, -7.21219e-08, 0.694738)
scene.camera = ob_auto_camera
bpy.context.view_layer.update()
